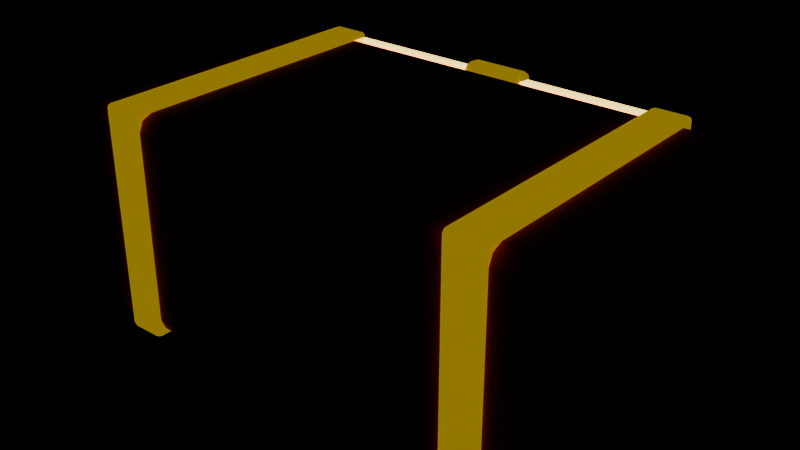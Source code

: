 # Source: env_loot_chest.blend  (saved by Blender 5.0.119; exported with 4.5.12 LTS)
import bpy
from mathutils import Matrix  # noqa: F401  (used for matrix-valued properties, if any)

bpy.ops.wm.read_factory_settings(use_empty=True)
scene = bpy.context.scene
scene.name = 'Scene'

# ---- images (referenced by path relative to the original .blend; pixels are not part of the script)
import os
ASSET_DIR = os.environ.get("B2B_ASSET_DIR", "")  # directory of the original .blend (textures are referenced by path, not embedded)
HERE = os.path.dirname(os.path.abspath(__file__))  # packed textures are extracted next to this script under _unpacked/

def load_image(name, relpath, width, height, colorspace="sRGB"):
    """Load a texture the original file referenced (path relative to the .blend, or extracted next to this script)."""
    p = next((c for c in (os.path.join(HERE, relpath), os.path.join(ASSET_DIR, relpath)) if relpath and os.path.exists(c)), "")
    if p:
        img = bpy.data.images.load(p, check_existing=True)
        img.name = name
    else:  # same state as the original file: an image datablock whose file is absent (Cycles renders it pink)
        img = bpy.data.images.new(name, width, height)
        img.source = "FILE"
        img.filepath = "//" + (relpath or name)
    img.colorspace_settings.name = colorspace
    return img
img_chest_wood_png = load_image('chest_wood.png', 'chest_wood.png', 1024, 1024, 'sRGB')

# ---- materials (node trees are filled in below, after node groups)
mat_chest_wood = bpy.data.materials.new('chest_wood')
mat_chest_gold = bpy.data.materials.new('chest_gold')
mat_chest_glow = bpy.data.materials.new('chest_glow')

# ---- material node trees
mat_chest_wood.use_nodes = True; mat_chest_wood.node_tree.nodes.clear()
_N = mat_chest_wood.node_tree.nodes; _L = mat_chest_wood.node_tree.links
n0 = _N.new('ShaderNodeBsdfPrincipled'); n0.name = 'Principled BSDF'; n0.location = (-200, 100)
n0.inputs[2].default_value = 0.7
n1 = _N.new('ShaderNodeOutputMaterial'); n1.name = 'Material Output'; n1.location = (200, 100)
n2 = _N.new('ShaderNodeTexImage'); n2.name = 'Image Texture'; n2.location = (0, 0)
n2.image = img_chest_wood_png
_L.new(n0.outputs[0], n1.inputs[0])
_L.new(n2.outputs[0], n0.inputs[0])
n1.is_active_output = True
mat_chest_gold.use_nodes = True; mat_chest_gold.node_tree.nodes.clear()
_N = mat_chest_gold.node_tree.nodes; _L = mat_chest_gold.node_tree.links
n0 = _N.new('ShaderNodeBsdfPrincipled'); n0.name = 'Principled BSDF'; n0.location = (-200, 100)
n0.inputs[0].default_value = (1.0, 0.6724, 0.003035, 1.0)
n0.inputs[1].default_value = 1.0
n0.inputs[2].default_value = 0.25
n0.inputs[27].default_value = (1.0, 0.6724, 0.003035, 1.0)
n0.inputs[28].default_value = 0.3
n1 = _N.new('ShaderNodeOutputMaterial'); n1.name = 'Material Output'; n1.location = (200, 100)
_L.new(n0.outputs[0], n1.inputs[0])
n1.is_active_output = True
mat_chest_glow.use_nodes = True; mat_chest_glow.node_tree.nodes.clear()
_N = mat_chest_glow.node_tree.nodes; _L = mat_chest_glow.node_tree.links
n0 = _N.new('ShaderNodeBsdfPrincipled'); n0.name = 'Principled BSDF'; n0.location = (-200, 100)
n0.inputs[0].default_value = (1.0, 0.7913, 0.1529, 1.0)
n0.inputs[2].default_value = 0.6
n0.inputs[27].default_value = (1.0, 0.7913, 0.1529, 1.0)
n0.inputs[28].default_value = 3.0
n1 = _N.new('ShaderNodeOutputMaterial'); n1.name = 'Material Output'; n1.location = (200, 100)
_L.new(n0.outputs[0], n1.inputs[0])
n1.is_active_output = True

# ---- meshes
me_env_loot_chest = bpy.data.meshes.new('env_loot_chest')
me_env_loot_chest.from_pydata([(-0.47, -0.27, 0.0), (-0.47, -0.3, 0.03), (-0.5, -0.27, 0.03), (-0.47, -0.2912, 0.008787), (-0.4873, -0.2873, 0.01268), (-0.4912, -0.2912, 0.03), (-0.4912, -0.27, 0.008787), (-0.47, -0.3, 0.42), (-0.47, -0.27, 0.45), (-0.5, -0.27, 0.42), (-0.47, -0.2912, 0.4412), (-0.4873, -0.2873, 0.4373), (-0.4912, -0.27, 0.4412), (-0.4912, -0.2912, 0.42), (-0.47, 0.27, 0.0), (-0.5, 0.27, 0.03), (-0.47, 0.3, 0.03), (-0.4912, 0.27, 0.008787), (-0.4873, 0.2873, 0.01268), (-0.4912, 0.2912, 0.03), (-0.47, 0.2912, 0.008787), (-0.47, 0.27, 0.45), (-0.47, 0.3, 0.42), (-0.5, 0.27, 0.42), (-0.47, 0.2912, 0.4412), (-0.4873, 0.2873, 0.4373), (-0.4912, 0.2912, 0.42), (-0.4912, 0.27, 0.4412), (0.47, -0.27, 0.0), (0.5, -0.27, 0.03), (0.47, -0.3, 0.03), (0.4912, -0.27, 0.008787), (0.4873, -0.2873, 0.01268), (0.4912, -0.2912, 0.03), (0.47, -0.2912, 0.008787), (0.47, -0.27, 0.45), (0.47, -0.3, 0.42), (0.5, -0.27, 0.42), (0.47, -0.2912, 0.4412), (0.4873, -0.2873, 0.4373), (0.4912, -0.2912, 0.42), (0.4912, -0.27, 0.4412), (0.47, 0.27, 0.0), (0.47, 0.3, 0.03), (0.5, 0.27, 0.03), (0.47, 0.2912, 0.008787), (0.4873, 0.2873, 0.01268), (0.4912, 0.2912, 0.03), (0.4912, 0.27, 0.008787), (0.47, 0.27, 0.45), (0.5, 0.27, 0.42), (0.47, 0.3, 0.42), (0.4912, 0.27, 0.4412), (0.4873, 0.2873, 0.4373), (0.4912, 0.2912, 0.42), (0.47, 0.2912, 0.4412), (-0.41, -0.3, -0.009), (-0.41, -0.31, 0.001), (-0.42, -0.3, 0.001), (-0.41, -0.3071, -0.006071), (-0.4158, -0.3058, -0.004773), (-0.4171, -0.3071, 0.001), (-0.4171, -0.3, -0.006071), (-0.41, -0.31, 0.451), (-0.41, -0.3, 0.461), (-0.42, -0.3, 0.451), (-0.41, -0.3071, 0.4581), (-0.4158, -0.3058, 0.4568), (-0.4171, -0.3, 0.4581), (-0.4171, -0.3071, 0.451), (-0.41, 0.3, -0.009), (-0.42, 0.3, 0.001), (-0.41, 0.31, 0.001), (-0.4171, 0.3, -0.006071), (-0.4158, 0.3058, -0.004773), (-0.4171, 0.3071, 0.001), (-0.41, 0.3071, -0.006071), (-0.41, 0.3, 0.461), (-0.41, 0.31, 0.451), (-0.42, 0.3, 0.451), (-0.41, 0.3071, 0.4581), (-0.4158, 0.3058, 0.4568), (-0.4171, 0.3071, 0.451), (-0.4171, 0.3, 0.4581), (-0.35, -0.3, -0.009), (-0.34, -0.3, 0.001), (-0.35, -0.31, 0.001), (-0.3429, -0.3, -0.006071), (-0.3442, -0.3058, -0.004773), (-0.3429, -0.3071, 0.001), (-0.35, -0.3071, -0.006071), (-0.35, -0.3, 0.461), (-0.35, -0.31, 0.451), (-0.34, -0.3, 0.451), (-0.35, -0.3071, 0.4581), (-0.3442, -0.3058, 0.4568), (-0.3429, -0.3071, 0.451), (-0.3429, -0.3, 0.4581), (-0.35, 0.3, -0.009), (-0.35, 0.31, 0.001), (-0.34, 0.3, 0.001), (-0.35, 0.3071, -0.006071), (-0.3442, 0.3058, -0.004773), (-0.3429, 0.3071, 0.001), (-0.3429, 0.3, -0.006071), (-0.35, 0.3, 0.461), (-0.34, 0.3, 0.451), (-0.35, 0.31, 0.451), (-0.3429, 0.3, 0.4581), (-0.3442, 0.3058, 0.4568), (-0.3429, 0.3071, 0.451), (-0.35, 0.3071, 0.4581), (0.35, -0.3, -0.009), (0.35, -0.31, 0.001), (0.34, -0.3, 0.001), (0.35, -0.3071, -0.006071), (0.3442, -0.3058, -0.004773), (0.3429, -0.3071, 0.001), (0.3429, -0.3, -0.006071), (0.35, -0.31, 0.451), (0.35, -0.3, 0.461), (0.34, -0.3, 0.451), (0.35, -0.3071, 0.4581), (0.3442, -0.3058, 0.4568), (0.3429, -0.3, 0.4581), (0.3429, -0.3071, 0.451), (0.35, 0.3, -0.009), (0.34, 0.3, 0.001), (0.35, 0.31, 0.001), (0.3429, 0.3, -0.006071), (0.3442, 0.3058, -0.004773), (0.3429, 0.3071, 0.001), (0.35, 0.3071, -0.006071), (0.35, 0.3, 0.461), (0.35, 0.31, 0.451), (0.34, 0.3, 0.451), (0.35, 0.3071, 0.4581), (0.3442, 0.3058, 0.4568), (0.3429, 0.3071, 0.451), (0.3429, 0.3, 0.4581), (0.41, -0.3, -0.009), (0.42, -0.3, 0.001), (0.41, -0.31, 0.001), (0.4171, -0.3, -0.006071), (0.4158, -0.3058, -0.004773), (0.4171, -0.3071, 0.001), (0.41, -0.3071, -0.006071), (0.41, -0.3, 0.461), (0.41, -0.31, 0.451), (0.42, -0.3, 0.451), (0.41, -0.3071, 0.4581), (0.4158, -0.3058, 0.4568), (0.4171, -0.3071, 0.451), (0.4171, -0.3, 0.4581), (0.41, 0.3, -0.009), (0.41, 0.31, 0.001), (0.42, 0.3, 0.001), (0.41, 0.3071, -0.006071), (0.4158, 0.3058, -0.004773), (0.4171, 0.3071, 0.001), (0.4171, 0.3, -0.006071), (0.41, 0.3, 0.461), (0.42, 0.3, 0.451), (0.41, 0.31, 0.451), (0.4171, 0.3, 0.4581), (0.4158, 0.3058, 0.4568), (0.4171, 0.3071, 0.451), (0.41, 0.3071, 0.4581), (-0.05, 0.305, 0.3), (-0.05, 0.285, 0.32), (-0.07, 0.305, 0.32), (-0.05, 0.2909, 0.3059), (-0.06155, 0.2935, 0.3085), (-0.06414, 0.2909, 0.32), (-0.06414, 0.305, 0.3059), (-0.05, 0.285, 0.44), (-0.05, 0.305, 0.46), (-0.07, 0.305, 0.44), (-0.05, 0.2909, 0.4541), (-0.06155, 0.2935, 0.4515), (-0.06414, 0.305, 0.4541), (-0.06414, 0.2909, 0.44), (-0.05, 0.315, 0.3), (-0.07, 0.315, 0.32), (-0.05, 0.335, 0.32), (-0.06414, 0.315, 0.3059), (-0.06155, 0.3265, 0.3085), (-0.06414, 0.3291, 0.32), (-0.05, 0.3291, 0.3059), (-0.05, 0.315, 0.46), (-0.05, 0.335, 0.44), (-0.07, 0.315, 0.44), (-0.05, 0.3291, 0.4541), (-0.06155, 0.3265, 0.4515), (-0.06414, 0.3291, 0.44), (-0.06414, 0.315, 0.4541), (0.05, 0.305, 0.3), (0.07, 0.305, 0.32), (0.05, 0.285, 0.32), (0.06414, 0.305, 0.3059), (0.06155, 0.2935, 0.3085), (0.06414, 0.2909, 0.32), (0.05, 0.2909, 0.3059), (0.05, 0.305, 0.46), (0.05, 0.285, 0.44), (0.07, 0.305, 0.44), (0.05, 0.2909, 0.4541), (0.06155, 0.2935, 0.4515), (0.06414, 0.2909, 0.44), (0.06414, 0.305, 0.4541), (0.05, 0.315, 0.3), (0.05, 0.335, 0.32), (0.07, 0.315, 0.32), (0.05, 0.3291, 0.3059), (0.06155, 0.3265, 0.3085), (0.06414, 0.3291, 0.32), (0.06414, 0.315, 0.3059), (0.05, 0.315, 0.46), (0.07, 0.315, 0.44), (0.05, 0.335, 0.44), (0.06414, 0.315, 0.4541), (0.06155, 0.3265, 0.4515), (0.06414, 0.3291, 0.44), (0.05, 0.3291, 0.4541), (-0.4, 0.295, 0.415), (-0.4, 0.295, 0.445), (-0.4, 0.315, 0.415), (-0.4, 0.315, 0.445), (0.4, 0.295, 0.415), (0.4, 0.295, 0.445), (0.4, 0.315, 0.415), (0.4, 0.315, 0.445)], [], [(0, 3, 4, 6), (1, 5, 4, 3), (2, 6, 4, 5), (7, 10, 11, 13), (8, 12, 11, 10), (9, 13, 11, 12), (14, 17, 18, 20), (15, 19, 18, 17), (16, 20, 18, 19), (21, 24, 25, 27), (22, 26, 25, 24), (23, 27, 25, 26), (28, 31, 32, 34), (29, 33, 32, 31), (30, 34, 32, 33), (35, 38, 39, 41), (36, 40, 39, 38), (37, 41, 39, 40), (42, 45, 46, 48), (43, 47, 46, 45), (44, 48, 46, 47), (49, 52, 53, 55), (50, 54, 53, 52), (51, 55, 53, 54), (14, 0, 6, 17), (17, 6, 2, 15), (1, 7, 13, 5), (5, 13, 9, 2), (8, 21, 27, 12), (12, 27, 23, 9), (22, 16, 19, 26), (26, 19, 15, 23), (42, 14, 20, 45), (45, 20, 16, 43), (21, 49, 55, 24), (24, 55, 51, 22), (50, 44, 47, 54), (54, 47, 43, 51), (28, 42, 48, 31), (31, 48, 44, 29), (49, 35, 41, 52), (52, 41, 37, 50), (36, 30, 33, 40), (40, 33, 29, 37), (0, 28, 34, 3), (3, 34, 30, 1), (35, 8, 10, 38), (38, 10, 7, 36), (14, 42, 28, 0), (2, 9, 23, 15), (30, 36, 7, 1), (49, 21, 8, 35), (16, 22, 51, 43), (44, 50, 37, 29), (56, 59, 60, 62), (57, 61, 60, 59), (58, 62, 60, 61), (63, 66, 67, 69), (64, 68, 67, 66), (65, 69, 67, 68), (70, 73, 74, 76), (71, 75, 74, 73), (72, 76, 74, 75), (77, 80, 81, 83), (78, 82, 81, 80), (79, 83, 81, 82), (84, 87, 88, 90), (85, 89, 88, 87), (86, 90, 88, 89), (91, 94, 95, 97), (92, 96, 95, 94), (93, 97, 95, 96), (98, 101, 102, 104), (99, 103, 102, 101), (100, 104, 102, 103), (105, 108, 109, 111), (106, 110, 109, 108), (107, 111, 109, 110), (70, 56, 62, 73), (73, 62, 58, 71), (57, 63, 69, 61), (61, 69, 65, 58), (64, 77, 83, 68), (68, 83, 79, 65), (78, 72, 75, 82), (82, 75, 71, 79), (98, 70, 76, 101), (101, 76, 72, 99), (77, 105, 111, 80), (80, 111, 107, 78), (106, 100, 103, 110), (110, 103, 99, 107), (84, 98, 104, 87), (87, 104, 100, 85), (105, 91, 97, 108), (108, 97, 93, 106), (92, 86, 89, 96), (96, 89, 85, 93), (56, 84, 90, 59), (59, 90, 86, 57), (91, 64, 66, 94), (94, 66, 63, 92), (70, 98, 84, 56), (58, 65, 79, 71), (86, 92, 63, 57), (105, 77, 64, 91), (72, 78, 107, 99), (100, 106, 93, 85), (112, 115, 116, 118), (113, 117, 116, 115), (114, 118, 116, 117), (119, 122, 123, 125), (120, 124, 123, 122), (121, 125, 123, 124), (126, 129, 130, 132), (127, 131, 130, 129), (128, 132, 130, 131), (133, 136, 137, 139), (134, 138, 137, 136), (135, 139, 137, 138), (140, 143, 144, 146), (141, 145, 144, 143), (142, 146, 144, 145), (147, 150, 151, 153), (148, 152, 151, 150), (149, 153, 151, 152), (154, 157, 158, 160), (155, 159, 158, 157), (156, 160, 158, 159), (161, 164, 165, 167), (162, 166, 165, 164), (163, 167, 165, 166), (126, 112, 118, 129), (129, 118, 114, 127), (113, 119, 125, 117), (117, 125, 121, 114), (120, 133, 139, 124), (124, 139, 135, 121), (134, 128, 131, 138), (138, 131, 127, 135), (154, 126, 132, 157), (157, 132, 128, 155), (133, 161, 167, 136), (136, 167, 163, 134), (162, 156, 159, 166), (166, 159, 155, 163), (140, 154, 160, 143), (143, 160, 156, 141), (161, 147, 153, 164), (164, 153, 149, 162), (148, 142, 145, 152), (152, 145, 141, 149), (112, 140, 146, 115), (115, 146, 142, 113), (147, 120, 122, 150), (150, 122, 119, 148), (126, 154, 140, 112), (114, 121, 135, 127), (142, 148, 119, 113), (161, 133, 120, 147), (128, 134, 163, 155), (156, 162, 149, 141), (168, 171, 172, 174), (169, 173, 172, 171), (170, 174, 172, 173), (175, 178, 179, 181), (176, 180, 179, 178), (177, 181, 179, 180), (182, 185, 186, 188), (183, 187, 186, 185), (184, 188, 186, 187), (189, 192, 193, 195), (190, 194, 193, 192), (191, 195, 193, 194), (196, 199, 200, 202), (197, 201, 200, 199), (198, 202, 200, 201), (203, 206, 207, 209), (204, 208, 207, 206), (205, 209, 207, 208), (210, 213, 214, 216), (211, 215, 214, 213), (212, 216, 214, 215), (217, 220, 221, 223), (218, 222, 221, 220), (219, 223, 221, 222), (182, 168, 174, 185), (185, 174, 170, 183), (169, 175, 181, 173), (173, 181, 177, 170), (176, 189, 195, 180), (180, 195, 191, 177), (190, 184, 187, 194), (194, 187, 183, 191), (210, 182, 188, 213), (213, 188, 184, 211), (189, 217, 223, 192), (192, 223, 219, 190), (218, 212, 215, 222), (222, 215, 211, 219), (196, 210, 216, 199), (199, 216, 212, 197), (217, 203, 209, 220), (220, 209, 205, 218), (204, 198, 201, 208), (208, 201, 197, 205), (168, 196, 202, 171), (171, 202, 198, 169), (203, 176, 178, 206), (206, 178, 175, 204), (182, 210, 196, 168), (170, 177, 191, 183), (198, 204, 175, 169), (217, 189, 176, 203), (184, 190, 219, 211), (212, 218, 205, 197), (224, 225, 227, 226), (226, 227, 231, 230), (230, 231, 229, 228), (228, 229, 225, 224), (226, 230, 228, 224), (231, 227, 225, 229)])
me_env_loot_chest.polygons.foreach_set('material_index', [0, 0, 0, 0, 0, 0, 0, 0, 0, 0, 0, 0, 0, 0, 0, 0, 0, 0, 0, 0, 0, 0, 0, 0, 0, 0, 0, 0, 0, 0, 0, 0, 0, 0, 0, 0, 0, 0, 0, 0, 0, 0, 0, 0, 0, 0, 0, 0, 0, 0, 0, 0, 0, 0, 1, 1, 1, 1, 1, 1, 1, 1, 1, 1, 1, 1, 1, 1, 1, 1, 1, 1, 1, 1, 1, 1, 1, 1, 1, 1, 1, 1, 1, 1, 1, 1, 1, 1, 1, 1, 1, 1, 1, 1, 1, 1, 1, 1, 1, 1, 1, 1, 1, 1, 1, 1, 1, 1, 1, 1, 1, 1, 1, 1, 1, 1, 1, 1, 1, 1, 1, 1, 1, 1, 1, 1, 1, 1, 1, 1, 1, 1, 1, 1, 1, 1, 1, 1, 1, 1, 1, 1, 1, 1, 1, 1, 1, 1, 1, 1, 1, 1, 1, 1, 1, 1, 1, 1, 1, 1, 1, 1, 1, 1, 1, 1, 1, 1, 1, 1, 1, 1, 1, 1, 1, 1, 1, 1, 1, 1, 1, 1, 1, 1, 1, 1, 1, 1, 1, 1, 1, 1, 1, 1, 1, 1, 1, 1, 1, 1, 1, 1, 1, 1, 1, 1, 1, 1, 1, 1, 1, 1, 1, 1, 1, 1, 2, 2, 2, 2, 2, 2])
_uv = me_env_loot_chest.uv_layers.new(name='Float2')
_uv.uv.foreach_set('vector', [-1.41, -0.81, -1.41, -0.8736, -1.462, -0.862, -1.474, -0.81, -1.41, 0.09, -1.474, 0.09, -1.462, 0.03804, -1.41, 0.02636, -0.81, 0.09, -0.81, 0.02636, -0.862, 0.03804, -0.8736, 0.09, -1.41, 1.26, -1.41, 1.324, -1.462, 1.312, -1.474, 1.26, -1.41, -0.81, -1.474, -0.81, -1.462, -0.862, -1.41, -0.8736, -0.81, 1.26, -0.8736, 1.26, -0.862, 1.312, -0.81, 1.324, -1.41, 0.81, -1.474, 0.81, -1.462, 0.862, -1.41, 0.8736, 0.81, 0.09, 0.8736, 0.09, 0.862, 0.03804, 0.81, 0.02636, -1.41, 0.09, -1.41, 0.02636, -1.462, 0.03804, -1.474, 0.09, -1.41, 0.81, -1.41, 0.8736, -1.462, 0.862, -1.474, 0.81, -1.41, 1.26, -1.474, 1.26, -1.462, 1.312, -1.41, 1.324, 0.81, 1.26, 0.81, 1.324, 0.862, 1.312, 0.8736, 1.26, 1.41, -0.81, 1.474, -0.81, 1.462, -0.862, 1.41, -0.8736, -0.81, 0.09, -0.8736, 0.09, -0.862, 0.03804, -0.81, 0.02636, 1.41, 0.09, 1.41, 0.02636, 1.462, 0.03804, 1.474, 0.09, 1.41, -0.81, 1.41, -0.8736, 1.462, -0.862, 1.474, -0.81, 1.41, 1.26, 1.474, 1.26, 1.462, 1.312, 1.41, 1.324, -0.81, 1.26, -0.81, 1.324, -0.862, 1.312, -0.8736, 1.26, 1.41, 0.81, 1.41, 0.8736, 1.462, 0.862, 1.474, 0.81, 1.41, 0.09, 1.474, 0.09, 1.462, 0.03804, 1.41, 0.02636, 0.81, 0.09, 0.81, 0.02636, 0.862, 0.03804, 0.8736, 0.09, 1.41, 0.81, 1.474, 0.81, 1.462, 0.862, 1.41, 0.8736, 0.81, 1.26, 0.8736, 1.26, 0.862, 1.312, 0.81, 1.324, 1.41, 1.26, 1.41, 1.324, 1.462, 1.312, 1.474, 1.26, -1.41, 0.81, -1.41, -0.81, -1.474, -0.81, -1.474, 0.81, 0.81, 0.02636, -0.81, 0.02636, -0.81, 0.09, 0.81, 0.09, -1.41, 0.09, -1.41, 1.26, -1.474, 1.26, -1.474, 0.09, -0.8736, 0.09, -0.8736, 1.26, -0.81, 1.26, -0.81, 0.09, -1.41, -0.81, -1.41, 0.81, -1.474, 0.81, -1.474, -0.81, -0.81, 1.324, 0.81, 1.324, 0.81, 1.26, -0.81, 1.26, -1.41, 1.26, -1.41, 0.09, -1.474, 0.09, -1.474, 1.26, 0.8736, 1.26, 0.8736, 0.09, 0.81, 0.09, 0.81, 1.26, 1.41, 0.81, -1.41, 0.81, -1.41, 0.8736, 1.41, 0.8736, 1.41, 0.02636, -1.41, 0.02636, -1.41, 0.09, 1.41, 0.09, -1.41, 0.81, 1.41, 0.81, 1.41, 0.8736, -1.41, 0.8736, -1.41, 1.324, 1.41, 1.324, 1.41, 1.26, -1.41, 1.26, 0.81, 1.26, 0.81, 0.09, 0.8736, 0.09, 0.8736, 1.26, 1.474, 1.26, 1.474, 0.09, 1.41, 0.09, 1.41, 1.26, 1.41, -0.81, 1.41, 0.81, 1.474, 0.81, 1.474, -0.81, -0.81, 0.02636, 0.81, 0.02636, 0.81, 0.09, -0.81, 0.09, 1.41, 0.81, 1.41, -0.81, 1.474, -0.81, 1.474, 0.81, 0.81, 1.324, -0.81, 1.324, -0.81, 1.26, 0.81, 1.26, 1.41, 1.26, 1.41, 0.09, 1.474, 0.09, 1.474, 1.26, -0.8736, 1.26, -0.8736, 0.09, -0.81, 0.09, -0.81, 1.26, -1.41, -0.81, 1.41, -0.81, 1.41, -0.8736, -1.41, -0.8736, -1.41, 0.02636, 1.41, 0.02636, 1.41, 0.09, -1.41, 0.09, 1.41, -0.81, -1.41, -0.81, -1.41, -0.8736, 1.41, -0.8736, 1.41, 1.324, -1.41, 1.324, -1.41, 1.26, 1.41, 1.26, -1.41, 0.81, 1.41, 0.81, 1.41, -0.81, -1.41, -0.81, -0.81, 0.09, -0.81, 1.26, 0.81, 1.26, 0.81, 0.09, 1.41, 0.09, 1.41, 1.26, -1.41, 1.26, -1.41, 0.09, 1.41, 0.81, -1.41, 0.81, -1.41, -0.81, 1.41, -0.81, -1.41, 0.09, -1.41, 1.26, 1.41, 1.26, 1.41, 0.09, 0.81, 0.09, 0.81, 1.26, -0.81, 1.26, -0.81, 0.09, -0.41, -0.3, -0.41, -0.3071, -0.4158, -0.3058, -0.4171, -0.3, -0.41, 0.001, -0.4171, 0.001, -0.4158, -0.004773, -0.41, -0.006071, -0.3, 0.001, -0.3, -0.006071, -0.3058, -0.004773, -0.3071, 0.001, -0.41, 0.451, -0.41, 0.4581, -0.4158, 0.4568, -0.4171, 0.451, -0.41, -0.3, -0.4171, -0.3, -0.4158, -0.3058, -0.41, -0.3071, -0.3, 0.451, -0.3071, 0.451, -0.3058, 0.4568, -0.3, 0.4581, -0.41, 0.3, -0.4171, 0.3, -0.4158, 0.3058, -0.41, 0.3071, 0.3, 0.001, 0.3071, 0.001, 0.3058, -0.004773, 0.3, -0.006071, -0.41, 0.001, -0.41, -0.006071, -0.4158, -0.004773, -0.4171, 0.001, -0.41, 0.3, -0.41, 0.3071, -0.4158, 0.3058, -0.4171, 0.3, -0.41, 0.451, -0.4171, 0.451, -0.4158, 0.4568, -0.41, 0.4581, 0.3, 0.451, 0.3, 0.4581, 0.3058, 0.4568, 0.3071, 0.451, -0.35, -0.3, -0.3429, -0.3, -0.3442, -0.3058, -0.35, -0.3071, -0.3, 0.001, -0.3071, 0.001, -0.3058, -0.004773, -0.3, -0.006071, -0.35, 0.001, -0.35, -0.006071, -0.3442, -0.004773, -0.3429, 0.001, -0.35, -0.3, -0.35, -0.3071, -0.3442, -0.3058, -0.3429, -0.3, -0.35, 0.451, -0.3429, 0.451, -0.3442, 0.4568, -0.35, 0.4581, -0.3, 0.451, -0.3, 0.4581, -0.3058, 0.4568, -0.3071, 0.451, -0.35, 0.3, -0.35, 0.3071, -0.3442, 0.3058, -0.3429, 0.3, -0.35, 0.001, -0.3429, 0.001, -0.3442, -0.004773, -0.35, -0.006071, 0.3, 0.001, 0.3, -0.006071, 0.3058, -0.004773, 0.3071, 0.001, -0.35, 0.3, -0.3429, 0.3, -0.3442, 0.3058, -0.35, 0.3071, 0.3, 0.451, 0.3071, 0.451, 0.3058, 0.4568, 0.3, 0.4581, -0.35, 0.451, -0.35, 0.4581, -0.3442, 0.4568, -0.3429, 0.451, -0.41, 0.3, -0.41, -0.3, -0.4171, -0.3, -0.4171, 0.3, 0.3, -0.006071, -0.3, -0.006071, -0.3, 0.001, 0.3, 0.001, -0.41, 0.001, -0.41, 0.451, -0.4171, 0.451, -0.4171, 0.001, -0.3071, 0.001, -0.3071, 0.451, -0.3, 0.451, -0.3, 0.001, -0.41, -0.3, -0.41, 0.3, -0.4171, 0.3, -0.4171, -0.3, -0.3, 0.4581, 0.3, 0.4581, 0.3, 0.451, -0.3, 0.451, -0.41, 0.451, -0.41, 0.001, -0.4171, 0.001, -0.4171, 0.451, 0.3071, 0.451, 0.3071, 0.001, 0.3, 0.001, 0.3, 0.451, -0.35, 0.3, -0.41, 0.3, -0.41, 0.3071, -0.35, 0.3071, -0.35, -0.006071, -0.41, -0.006071, -0.41, 0.001, -0.35, 0.001, -0.41, 0.3, -0.35, 0.3, -0.35, 0.3071, -0.41, 0.3071, -0.41, 0.4581, -0.35, 0.4581, -0.35, 0.451, -0.41, 0.451, 0.3, 0.451, 0.3, 0.001, 0.3071, 0.001, 0.3071, 0.451, -0.3429, 0.451, -0.3429, 0.001, -0.35, 0.001, -0.35, 0.451, -0.35, -0.3, -0.35, 0.3, -0.3429, 0.3, -0.3429, -0.3, -0.3, -0.006071, 0.3, -0.006071, 0.3, 0.001, -0.3, 0.001, -0.35, 0.3, -0.35, -0.3, -0.3429, -0.3, -0.3429, 0.3, 0.3, 0.4581, -0.3, 0.4581, -0.3, 0.451, 0.3, 0.451, -0.35, 0.451, -0.35, 0.001, -0.3429, 0.001, -0.3429, 0.451, -0.3071, 0.451, -0.3071, 0.001, -0.3, 0.001, -0.3, 0.451, -0.41, -0.3, -0.35, -0.3, -0.35, -0.3071, -0.41, -0.3071, -0.41, -0.006071, -0.35, -0.006071, -0.35, 0.001, -0.41, 0.001, -0.35, -0.3, -0.41, -0.3, -0.41, -0.3071, -0.35, -0.3071, -0.35, 0.4581, -0.41, 0.4581, -0.41, 0.451, -0.35, 0.451, -0.41, 0.3, -0.35, 0.3, -0.35, -0.3, -0.41, -0.3, -0.3, 0.001, -0.3, 0.451, 0.3, 0.451, 0.3, 0.001, -0.35, 0.001, -0.35, 0.451, -0.41, 0.451, -0.41, 0.001, -0.35, 0.3, -0.41, 0.3, -0.41, -0.3, -0.35, -0.3, -0.41, 0.001, -0.41, 0.451, -0.35, 0.451, -0.35, 0.001, 0.3, 0.001, 0.3, 0.451, -0.3, 0.451, -0.3, 0.001, 0.35, -0.3, 0.35, -0.3071, 0.3442, -0.3058, 0.3429, -0.3, 0.35, 0.001, 0.3429, 0.001, 0.3442, -0.004773, 0.35, -0.006071, -0.3, 0.001, -0.3, -0.006071, -0.3058, -0.004773, -0.3071, 0.001, 0.35, 0.451, 0.35, 0.4581, 0.3442, 0.4568, 0.3429, 0.451, 0.35, -0.3, 0.3429, -0.3, 0.3442, -0.3058, 0.35, -0.3071, -0.3, 0.451, -0.3071, 0.451, -0.3058, 0.4568, -0.3, 0.4581, 0.35, 0.3, 0.3429, 0.3, 0.3442, 0.3058, 0.35, 0.3071, 0.3, 0.001, 0.3071, 0.001, 0.3058, -0.004773, 0.3, -0.006071, 0.35, 0.001, 0.35, -0.006071, 0.3442, -0.004773, 0.3429, 0.001, 0.35, 0.3, 0.35, 0.3071, 0.3442, 0.3058, 0.3429, 0.3, 0.35, 0.451, 0.3429, 0.451, 0.3442, 0.4568, 0.35, 0.4581, 0.3, 0.451, 0.3, 0.4581, 0.3058, 0.4568, 0.3071, 0.451, 0.41, -0.3, 0.4171, -0.3, 0.4158, -0.3058, 0.41, -0.3071, -0.3, 0.001, -0.3071, 0.001, -0.3058, -0.004773, -0.3, -0.006071, 0.41, 0.001, 0.41, -0.006071, 0.4158, -0.004773, 0.4171, 0.001, 0.41, -0.3, 0.41, -0.3071, 0.4158, -0.3058, 0.4171, -0.3, 0.41, 0.451, 0.4171, 0.451, 0.4158, 0.4568, 0.41, 0.4581, -0.3, 0.451, -0.3, 0.4581, -0.3058, 0.4568, -0.3071, 0.451, 0.41, 0.3, 0.41, 0.3071, 0.4158, 0.3058, 0.4171, 0.3, 0.41, 0.001, 0.4171, 0.001, 0.4158, -0.004773, 0.41, -0.006071, 0.3, 0.001, 0.3, -0.006071, 0.3058, -0.004773, 0.3071, 0.001, 0.41, 0.3, 0.4171, 0.3, 0.4158, 0.3058, 0.41, 0.3071, 0.3, 0.451, 0.3071, 0.451, 0.3058, 0.4568, 0.3, 0.4581, 0.41, 0.451, 0.41, 0.4581, 0.4158, 0.4568, 0.4171, 0.451, 0.35, 0.3, 0.35, -0.3, 0.3429, -0.3, 0.3429, 0.3, 0.3, -0.006071, -0.3, -0.006071, -0.3, 0.001, 0.3, 0.001, 0.35, 0.001, 0.35, 0.451, 0.3429, 0.451, 0.3429, 0.001, -0.3071, 0.001, -0.3071, 0.451, -0.3, 0.451, -0.3, 0.001, 0.35, -0.3, 0.35, 0.3, 0.3429, 0.3, 0.3429, -0.3, -0.3, 0.4581, 0.3, 0.4581, 0.3, 0.451, -0.3, 0.451, 0.35, 0.451, 0.35, 0.001, 0.3429, 0.001, 0.3429, 0.451, 0.3071, 0.451, 0.3071, 0.001, 0.3, 0.001, 0.3, 0.451, 0.41, 0.3, 0.35, 0.3, 0.35, 0.3071, 0.41, 0.3071, 0.41, -0.006071, 0.35, -0.006071, 0.35, 0.001, 0.41, 0.001, 0.35, 0.3, 0.41, 0.3, 0.41, 0.3071, 0.35, 0.3071, 0.35, 0.4581, 0.41, 0.4581, 0.41, 0.451, 0.35, 0.451, 0.3, 0.451, 0.3, 0.001, 0.3071, 0.001, 0.3071, 0.451, 0.4171, 0.451, 0.4171, 0.001, 0.41, 0.001, 0.41, 0.451, 0.41, -0.3, 0.41, 0.3, 0.4171, 0.3, 0.4171, -0.3, -0.3, -0.006071, 0.3, -0.006071, 0.3, 0.001, -0.3, 0.001, 0.41, 0.3, 0.41, -0.3, 0.4171, -0.3, 0.4171, 0.3, 0.3, 0.4581, -0.3, 0.4581, -0.3, 0.451, 0.3, 0.451, 0.41, 0.451, 0.41, 0.001, 0.4171, 0.001, 0.4171, 0.451, -0.3071, 0.451, -0.3071, 0.001, -0.3, 0.001, -0.3, 0.451, 0.35, -0.3, 0.41, -0.3, 0.41, -0.3071, 0.35, -0.3071, 0.35, -0.006071, 0.41, -0.006071, 0.41, 0.001, 0.35, 0.001, 0.41, -0.3, 0.35, -0.3, 0.35, -0.3071, 0.41, -0.3071, 0.41, 0.4581, 0.35, 0.4581, 0.35, 0.451, 0.41, 0.451, 0.35, 0.3, 0.41, 0.3, 0.41, -0.3, 0.35, -0.3, -0.3, 0.001, -0.3, 0.451, 0.3, 0.451, 0.3, 0.001, 0.41, 0.001, 0.41, 0.451, 0.35, 0.451, 0.35, 0.001, 0.41, 0.3, 0.35, 0.3, 0.35, -0.3, 0.41, -0.3, 0.35, 0.001, 0.35, 0.451, 0.41, 0.451, 0.41, 0.001, 0.3, 0.001, 0.3, 0.451, -0.3, 0.451, -0.3, 0.001, -0.05, 0.305, -0.05, 0.2909, -0.06155, 0.2935, -0.06414, 0.305, -0.05, 0.32, -0.06414, 0.32, -0.06155, 0.3085, -0.05, 0.3059, 0.305, 0.32, 0.305, 0.3059, 0.2935, 0.3085, 0.2909, 0.32, -0.05, 0.44, -0.05, 0.4541, -0.06155, 0.4515, -0.06414, 0.44, -0.05, 0.305, -0.06414, 0.305, -0.06155, 0.2935, -0.05, 0.2909, 0.305, 0.44, 0.2909, 0.44, 0.2935, 0.4515, 0.305, 0.4541, -0.05, 0.315, -0.06414, 0.315, -0.06155, 0.3265, -0.05, 0.3291, 0.315, 0.32, 0.3291, 0.32, 0.3265, 0.3085, 0.315, 0.3059, -0.05, 0.32, -0.05, 0.3059, -0.06155, 0.3085, -0.06414, 0.32, -0.05, 0.315, -0.05, 0.3291, -0.06155, 0.3265, -0.06414, 0.315, -0.05, 0.44, -0.06414, 0.44, -0.06155, 0.4515, -0.05, 0.4541, 0.315, 0.44, 0.315, 0.4541, 0.3265, 0.4515, 0.3291, 0.44, 0.05, 0.305, 0.06414, 0.305, 0.06155, 0.2935, 0.05, 0.2909, 0.305, 0.32, 0.2909, 0.32, 0.2935, 0.3085, 0.305, 0.3059, 0.05, 0.32, 0.05, 0.3059, 0.06155, 0.3085, 0.06414, 0.32, 0.05, 0.305, 0.05, 0.2909, 0.06155, 0.2935, 0.06414, 0.305, 0.05, 0.44, 0.06414, 0.44, 0.06155, 0.4515, 0.05, 0.4541, 0.305, 0.44, 0.305, 0.4541, 0.2935, 0.4515, 0.2909, 0.44, 0.05, 0.315, 0.05, 0.3291, 0.06155, 0.3265, 0.06414, 0.315, 0.05, 0.32, 0.06414, 0.32, 0.06155, 0.3085, 0.05, 0.3059, 0.315, 0.32, 0.315, 0.3059, 0.3265, 0.3085, 0.3291, 0.32, 0.05, 0.315, 0.06414, 0.315, 0.06155, 0.3265, 0.05, 0.3291, 0.315, 0.44, 0.3291, 0.44, 0.3265, 0.4515, 0.315, 0.4541, 0.05, 0.44, 0.05, 0.4541, 0.06155, 0.4515, 0.06414, 0.44, -0.05, 0.315, -0.05, 0.305, -0.06414, 0.305, -0.06414, 0.315, 0.315, 0.3059, 0.305, 0.3059, 0.305, 0.32, 0.315, 0.32, -0.05, 0.32, -0.05, 0.44, -0.06414, 0.44, -0.06414, 0.32, 0.2909, 0.32, 0.2909, 0.44, 0.305, 0.44, 0.305, 0.32, -0.05, 0.305, -0.05, 0.315, -0.06414, 0.315, -0.06414, 0.305, 0.305, 0.4541, 0.315, 0.4541, 0.315, 0.44, 0.305, 0.44, -0.05, 0.44, -0.05, 0.32, -0.06414, 0.32, -0.06414, 0.44, 0.3291, 0.44, 0.3291, 0.32, 0.315, 0.32, 0.315, 0.44, 0.05, 0.315, -0.05, 0.315, -0.05, 0.3291, 0.05, 0.3291, 0.05, 0.3059, -0.05, 0.3059, -0.05, 0.32, 0.05, 0.32, -0.05, 0.315, 0.05, 0.315, 0.05, 0.3291, -0.05, 0.3291, -0.05, 0.4541, 0.05, 0.4541, 0.05, 0.44, -0.05, 0.44, 0.315, 0.44, 0.315, 0.32, 0.3291, 0.32, 0.3291, 0.44, 0.06414, 0.44, 0.06414, 0.32, 0.05, 0.32, 0.05, 0.44, 0.05, 0.305, 0.05, 0.315, 0.06414, 0.315, 0.06414, 0.305, 0.305, 0.3059, 0.315, 0.3059, 0.315, 0.32, 0.305, 0.32, 0.05, 0.315, 0.05, 0.305, 0.06414, 0.305, 0.06414, 0.315, 0.315, 0.4541, 0.305, 0.4541, 0.305, 0.44, 0.315, 0.44, 0.05, 0.44, 0.05, 0.32, 0.06414, 0.32, 0.06414, 0.44, 0.2909, 0.44, 0.2909, 0.32, 0.305, 0.32, 0.305, 0.44, -0.05, 0.305, 0.05, 0.305, 0.05, 0.2909, -0.05, 0.2909, -0.05, 0.3059, 0.05, 0.3059, 0.05, 0.32, -0.05, 0.32, 0.05, 0.305, -0.05, 0.305, -0.05, 0.2909, 0.05, 0.2909, 0.05, 0.4541, -0.05, 0.4541, -0.05, 0.44, 0.05, 0.44, -0.05, 0.315, 0.05, 0.315, 0.05, 0.305, -0.05, 0.305, 0.305, 0.32, 0.305, 0.44, 0.315, 0.44, 0.315, 0.32, 0.05, 0.32, 0.05, 0.44, -0.05, 0.44, -0.05, 0.32, 0.05, 0.315, -0.05, 0.315, -0.05, 0.305, 0.05, 0.305, -0.05, 0.32, -0.05, 0.44, 0.05, 0.44, 0.05, 0.32, 0.315, 0.32, 0.315, 0.44, 0.305, 0.44, 0.305, 0.32, 0.295, 0.415, 0.295, 0.445, 0.315, 0.445, 0.315, 0.415, -0.4, 0.415, -0.4, 0.445, 0.4, 0.445, 0.4, 0.415, 0.315, 0.415, 0.315, 0.445, 0.295, 0.445, 0.295, 0.415, 0.4, 0.415, 0.4, 0.445, -0.4, 0.445, -0.4, 0.415, -0.4, 0.315, 0.4, 0.315, 0.4, 0.295, -0.4, 0.295, 0.4, 0.315, -0.4, 0.315, -0.4, 0.295, 0.4, 0.295])
me_env_loot_chest.materials.append(mat_chest_wood)
me_env_loot_chest.materials.append(mat_chest_gold)
me_env_loot_chest.materials.append(mat_chest_glow)
me_env_loot_chest.update()

# ---- objects
ob_env_loot_chest = bpy.data.objects.new('env_loot_chest', me_env_loot_chest)

# ---- transforms, parenting, visibility, modifiers, constraints
ob_env_loot_chest.location = (0.0, 0.0, 0.0)

# ---- collection membership
scene.collection.objects.link(ob_env_loot_chest)

# ---- scene / render settings (as saved in the file)
scene.frame_start = 1; scene.frame_end = 250; scene.frame_set(1)
scene.render.engine = 'BLENDER_EEVEE_NEXT'
scene.render.fps = 30
scene.render.bake_bias = 0.0
scene.render.bake_samples = 0
scene.cycles.sampling_pattern = 'TABULATED_SOBOL'
scene.eevee.use_volume_custom_range = False
bpy.context.view_layer.update()

# ---- added for rendering (the .blend has no active camera): camera
cam_auto = bpy.data.cameras.new('AutoCamera')
cam_auto.lens = 50.0
cam_auto.sensor_width = 36.0
cam_auto.clip_end = 1000.0
ob_auto_camera = bpy.data.objects.new('AutoCamera', cam_auto)
scene.collection.objects.link(ob_auto_camera)
ob_auto_camera.location = (1.18375, -1.40801, 1.173)
ob_auto_camera.rotation_euler = (1.09748, -7.21219e-08, 0.694738)
scene.camera = ob_auto_camera
bpy.context.view_layer.update()
